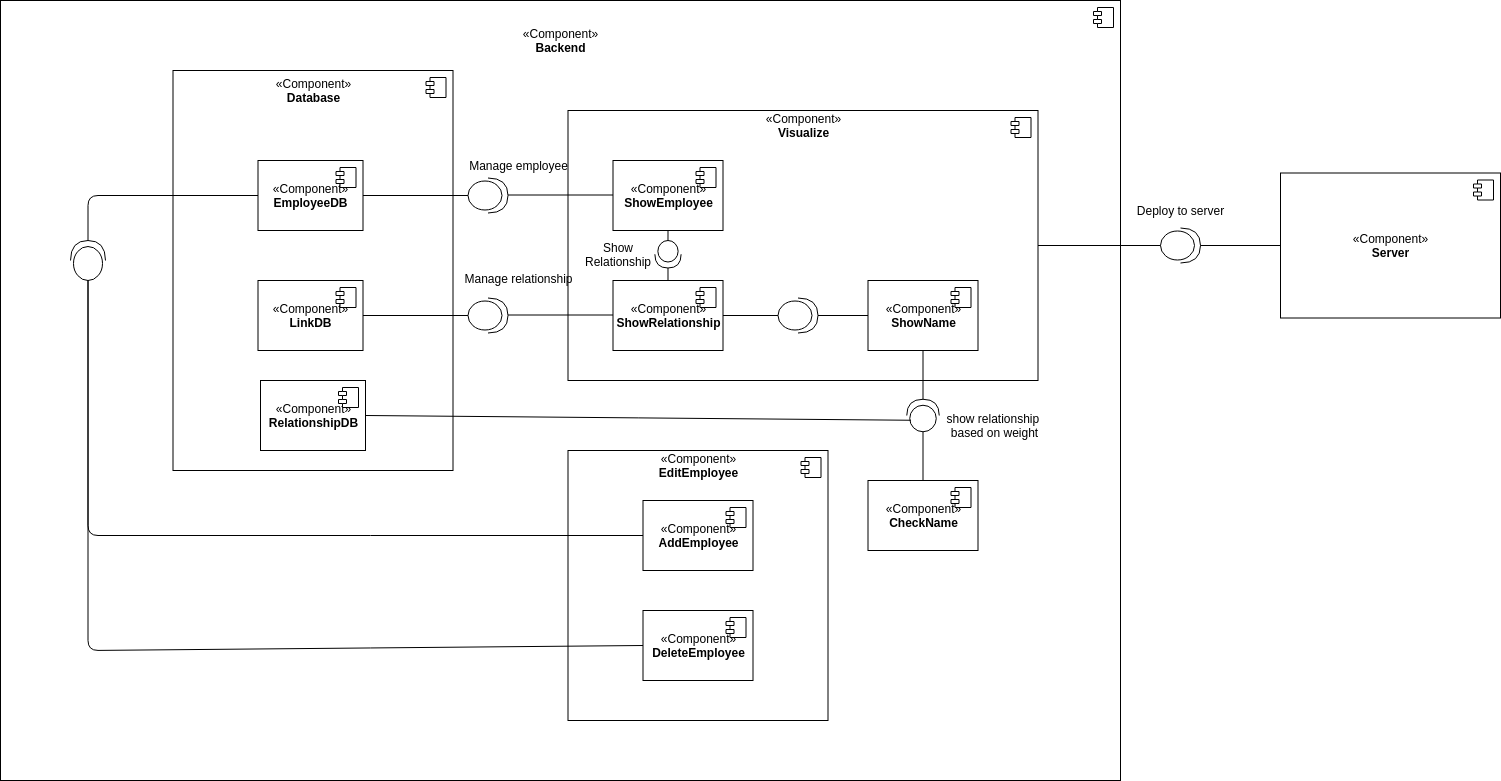

The diagram above was exported from draw.io. Its source (the exported page's mxGraphModel, read from the mxfile embedded in the PNG):
<mxGraphModel dx="787" dy="2052" grid="1" gridSize="10" guides="1" tooltips="1" connect="1" arrows="1" fold="1" page="1" pageScale="1" pageWidth="850" pageHeight="1100" math="0" shadow="0">
  <root>
    <mxCell id="0" />
    <mxCell id="1" parent="0" />
    <mxCell id="qmQP8N3UsBxeDb-HeT2g-7" value="«Component»&lt;br&gt;&lt;b&gt;Backend&lt;/b&gt;" style="html=1;dropTarget=0;horizontal=1;labelPosition=center;verticalLabelPosition=middle;align=center;verticalAlign=middle;spacingTop=0;spacingBottom=700;" parent="1" vertex="1">
      <mxGeometry x="1130" y="-100" width="1120" height="780" as="geometry" />
    </mxCell>
    <mxCell id="qmQP8N3UsBxeDb-HeT2g-8" value="" style="shape=component;jettyWidth=8;jettyHeight=4;" parent="qmQP8N3UsBxeDb-HeT2g-7" vertex="1">
      <mxGeometry x="1" width="20" height="20" relative="1" as="geometry">
        <mxPoint x="-27" y="7" as="offset" />
      </mxGeometry>
    </mxCell>
    <mxCell id="qmQP8N3UsBxeDb-HeT2g-11" value="«Component»&lt;b&gt;&lt;br&gt;Database&lt;br&gt;&lt;/b&gt;" style="html=1;dropTarget=0;spacingBottom=360;" parent="1" vertex="1">
      <mxGeometry x="1302.5" y="-30" width="280" height="400" as="geometry" />
    </mxCell>
    <mxCell id="qmQP8N3UsBxeDb-HeT2g-12" value="" style="shape=component;jettyWidth=8;jettyHeight=4;" parent="qmQP8N3UsBxeDb-HeT2g-11" vertex="1">
      <mxGeometry x="1" width="20" height="20" relative="1" as="geometry">
        <mxPoint x="-27" y="7" as="offset" />
      </mxGeometry>
    </mxCell>
    <mxCell id="qmQP8N3UsBxeDb-HeT2g-13" value="«Component»&lt;br&gt;&lt;b&gt;Visualize&lt;br&gt;&lt;/b&gt;" style="html=1;dropTarget=0;spacingBottom=240;" parent="1" vertex="1">
      <mxGeometry x="1697.5" y="10" width="470" height="270" as="geometry" />
    </mxCell>
    <mxCell id="qmQP8N3UsBxeDb-HeT2g-14" value="" style="shape=component;jettyWidth=8;jettyHeight=4;" parent="qmQP8N3UsBxeDb-HeT2g-13" vertex="1">
      <mxGeometry x="1" width="20" height="20" relative="1" as="geometry">
        <mxPoint x="-27" y="7" as="offset" />
      </mxGeometry>
    </mxCell>
    <mxCell id="qmQP8N3UsBxeDb-HeT2g-19" value="«Component»&lt;br&gt;&lt;b&gt;ShowRelationship&lt;br&gt;&lt;/b&gt;" style="html=1;dropTarget=0;" parent="1" vertex="1">
      <mxGeometry x="1742.5" y="180" width="110" height="70" as="geometry" />
    </mxCell>
    <mxCell id="qmQP8N3UsBxeDb-HeT2g-20" value="" style="shape=component;jettyWidth=8;jettyHeight=4;" parent="qmQP8N3UsBxeDb-HeT2g-19" vertex="1">
      <mxGeometry x="1" width="20" height="20" relative="1" as="geometry">
        <mxPoint x="-27" y="7" as="offset" />
      </mxGeometry>
    </mxCell>
    <mxCell id="qmQP8N3UsBxeDb-HeT2g-21" value="«Component»&lt;br&gt;&lt;b&gt;EmployeeDB&lt;br&gt;&lt;/b&gt;" style="html=1;dropTarget=0;spacingBottom=0;" parent="1" vertex="1">
      <mxGeometry x="1387.5" y="60" width="105" height="70" as="geometry" />
    </mxCell>
    <mxCell id="qmQP8N3UsBxeDb-HeT2g-22" value="" style="shape=component;jettyWidth=8;jettyHeight=4;" parent="qmQP8N3UsBxeDb-HeT2g-21" vertex="1">
      <mxGeometry x="1" width="20" height="20" relative="1" as="geometry">
        <mxPoint x="-27" y="7" as="offset" />
      </mxGeometry>
    </mxCell>
    <mxCell id="qmQP8N3UsBxeDb-HeT2g-24" value="«Component»&lt;br&gt;&lt;b&gt;ShowEmployee&lt;br&gt;&lt;/b&gt;" style="html=1;dropTarget=0;" parent="1" vertex="1">
      <mxGeometry x="1742.5" y="60" width="110" height="70" as="geometry" />
    </mxCell>
    <mxCell id="qmQP8N3UsBxeDb-HeT2g-25" value="" style="shape=component;jettyWidth=8;jettyHeight=4;" parent="qmQP8N3UsBxeDb-HeT2g-24" vertex="1">
      <mxGeometry x="1" width="20" height="20" relative="1" as="geometry">
        <mxPoint x="-27" y="7" as="offset" />
      </mxGeometry>
    </mxCell>
    <mxCell id="qmQP8N3UsBxeDb-HeT2g-26" value="«Component»&lt;br&gt;&lt;b&gt;LinkDB&lt;br&gt;&lt;/b&gt;" style="html=1;dropTarget=0;spacingBottom=0;" parent="1" vertex="1">
      <mxGeometry x="1387.5" y="180" width="105" height="70" as="geometry" />
    </mxCell>
    <mxCell id="qmQP8N3UsBxeDb-HeT2g-27" value="" style="shape=component;jettyWidth=8;jettyHeight=4;" parent="qmQP8N3UsBxeDb-HeT2g-26" vertex="1">
      <mxGeometry x="1" width="20" height="20" relative="1" as="geometry">
        <mxPoint x="-27" y="7" as="offset" />
      </mxGeometry>
    </mxCell>
    <mxCell id="qmQP8N3UsBxeDb-HeT2g-121" value="" style="shape=providedRequiredInterface;html=1;verticalLabelPosition=bottom;fontColor=none;direction=south;" parent="1" vertex="1">
      <mxGeometry x="1784.37" y="140" width="26.25" height="27.5" as="geometry" />
    </mxCell>
    <mxCell id="qmQP8N3UsBxeDb-HeT2g-122" value="" style="endArrow=none;html=1;fontColor=none;exitX=0;exitY=0.5;exitDx=0;exitDy=0;entryX=0.5;entryY=1;entryDx=0;entryDy=0;exitPerimeter=0;" parent="1" source="qmQP8N3UsBxeDb-HeT2g-121" target="qmQP8N3UsBxeDb-HeT2g-24" edge="1">
      <mxGeometry width="50" height="50" relative="1" as="geometry">
        <mxPoint x="1917.5" y="153.46000000000004" as="sourcePoint" />
        <mxPoint x="1947.5" y="154" as="targetPoint" />
      </mxGeometry>
    </mxCell>
    <mxCell id="qmQP8N3UsBxeDb-HeT2g-123" value="" style="endArrow=none;html=1;fontColor=none;exitX=1;exitY=0.5;exitDx=0;exitDy=0;entryX=0.5;entryY=0;entryDx=0;entryDy=0;exitPerimeter=0;" parent="1" source="qmQP8N3UsBxeDb-HeT2g-121" target="qmQP8N3UsBxeDb-HeT2g-19" edge="1">
      <mxGeometry width="50" height="50" relative="1" as="geometry">
        <mxPoint x="2067.5" y="153.46000000000004" as="sourcePoint" />
        <mxPoint x="2101.45" y="153.58999999999992" as="targetPoint" />
      </mxGeometry>
    </mxCell>
    <mxCell id="qmQP8N3UsBxeDb-HeT2g-124" value="Show Relationship" style="text;html=1;strokeColor=none;fillColor=none;align=center;verticalAlign=middle;whiteSpace=wrap;rounded=0;fontColor=none;" parent="1" vertex="1">
      <mxGeometry x="1702.5" y="143.75" width="90" height="20" as="geometry" />
    </mxCell>
    <mxCell id="2" value="Manage employee" style="text;html=1;align=center;verticalAlign=middle;resizable=0;points=[];autosize=1;fontColor=none;" parent="1" vertex="1">
      <mxGeometry x="1592.5" y="55" width="110" height="20" as="geometry" />
    </mxCell>
    <mxCell id="qmQP8N3UsBxeDb-HeT2g-129" value="Manage relationship" style="text;html=1;align=center;verticalAlign=middle;resizable=0;points=[];autosize=1;fontColor=none;" parent="1" vertex="1">
      <mxGeometry x="1587.5" y="167.5" width="120" height="20" as="geometry" />
    </mxCell>
    <mxCell id="onHCYeaX6UJbnLroHy8v-2" value="" style="shape=providedRequiredInterface;html=1;verticalLabelPosition=bottom;fontColor=none;" parent="1" vertex="1">
      <mxGeometry x="1597.5" y="77.5" width="40" height="35" as="geometry" />
    </mxCell>
    <mxCell id="onHCYeaX6UJbnLroHy8v-3" value="" style="endArrow=none;html=1;entryX=0;entryY=0.5;entryDx=0;entryDy=0;entryPerimeter=0;exitX=1;exitY=0.5;exitDx=0;exitDy=0;" parent="1" source="qmQP8N3UsBxeDb-HeT2g-21" target="onHCYeaX6UJbnLroHy8v-2" edge="1">
      <mxGeometry width="50" height="50" relative="1" as="geometry">
        <mxPoint x="1547.5" y="130" as="sourcePoint" />
        <mxPoint x="1597.5" y="80" as="targetPoint" />
      </mxGeometry>
    </mxCell>
    <mxCell id="onHCYeaX6UJbnLroHy8v-5" value="" style="shape=providedRequiredInterface;html=1;verticalLabelPosition=bottom;fontColor=none;" parent="1" vertex="1">
      <mxGeometry x="1597.5" y="197.5" width="40" height="35" as="geometry" />
    </mxCell>
    <mxCell id="onHCYeaX6UJbnLroHy8v-8" value="«Component»&lt;br&gt;&lt;b&gt;EditEmployee&lt;br&gt;&lt;/b&gt;" style="html=1;dropTarget=0;spacingBottom=240;" parent="1" vertex="1">
      <mxGeometry x="1697.5" y="350" width="260" height="270" as="geometry" />
    </mxCell>
    <mxCell id="onHCYeaX6UJbnLroHy8v-9" value="" style="shape=component;jettyWidth=8;jettyHeight=4;" parent="onHCYeaX6UJbnLroHy8v-8" vertex="1">
      <mxGeometry x="1" width="20" height="20" relative="1" as="geometry">
        <mxPoint x="-27" y="7" as="offset" />
      </mxGeometry>
    </mxCell>
    <mxCell id="onHCYeaX6UJbnLroHy8v-10" value="«Component»&lt;br&gt;&lt;b&gt;AddEmployee&lt;br&gt;&lt;/b&gt;" style="html=1;dropTarget=0;" parent="1" vertex="1">
      <mxGeometry x="1772.5" y="400" width="110" height="70" as="geometry" />
    </mxCell>
    <mxCell id="onHCYeaX6UJbnLroHy8v-11" value="" style="shape=component;jettyWidth=8;jettyHeight=4;" parent="onHCYeaX6UJbnLroHy8v-10" vertex="1">
      <mxGeometry x="1" width="20" height="20" relative="1" as="geometry">
        <mxPoint x="-27" y="7" as="offset" />
      </mxGeometry>
    </mxCell>
    <mxCell id="onHCYeaX6UJbnLroHy8v-12" value="«Component»&lt;br&gt;&lt;b&gt;DeleteEmployee&lt;br&gt;&lt;/b&gt;" style="html=1;dropTarget=0;" parent="1" vertex="1">
      <mxGeometry x="1772.5" y="510" width="110" height="70" as="geometry" />
    </mxCell>
    <mxCell id="onHCYeaX6UJbnLroHy8v-13" value="" style="shape=component;jettyWidth=8;jettyHeight=4;" parent="onHCYeaX6UJbnLroHy8v-12" vertex="1">
      <mxGeometry x="1" width="20" height="20" relative="1" as="geometry">
        <mxPoint x="-27" y="7" as="offset" />
      </mxGeometry>
    </mxCell>
    <mxCell id="onHCYeaX6UJbnLroHy8v-15" value="" style="shape=providedRequiredInterface;html=1;verticalLabelPosition=bottom;fontColor=none;direction=north;" parent="1" vertex="1">
      <mxGeometry x="1200" y="140" width="35" height="40" as="geometry" />
    </mxCell>
    <mxCell id="onHCYeaX6UJbnLroHy8v-17" value="" style="endArrow=none;html=1;exitX=1;exitY=0.5;exitDx=0;exitDy=0;exitPerimeter=0;entryX=0;entryY=0.5;entryDx=0;entryDy=0;" parent="1" source="onHCYeaX6UJbnLroHy8v-15" target="qmQP8N3UsBxeDb-HeT2g-21" edge="1">
      <mxGeometry width="50" height="50" relative="1" as="geometry">
        <mxPoint x="1227.5" y="90" as="sourcePoint" />
        <mxPoint x="1277.5" y="40" as="targetPoint" />
        <Array as="points">
          <mxPoint x="1217.5" y="95" />
        </Array>
      </mxGeometry>
    </mxCell>
    <mxCell id="onHCYeaX6UJbnLroHy8v-24" value="«Component»&lt;br&gt;&lt;b&gt;ShowName&lt;br&gt;&lt;/b&gt;" style="html=1;dropTarget=0;" parent="1" vertex="1">
      <mxGeometry x="1997.5" y="180" width="110" height="70" as="geometry" />
    </mxCell>
    <mxCell id="onHCYeaX6UJbnLroHy8v-25" value="" style="shape=component;jettyWidth=8;jettyHeight=4;" parent="onHCYeaX6UJbnLroHy8v-24" vertex="1">
      <mxGeometry x="1" width="20" height="20" relative="1" as="geometry">
        <mxPoint x="-27" y="7" as="offset" />
      </mxGeometry>
    </mxCell>
    <mxCell id="onHCYeaX6UJbnLroHy8v-26" value="«Component»&lt;br&gt;&lt;b&gt;CheckName&lt;br&gt;&lt;/b&gt;" style="html=1;dropTarget=0;" parent="1" vertex="1">
      <mxGeometry x="1997.5" y="380" width="110" height="70" as="geometry" />
    </mxCell>
    <mxCell id="onHCYeaX6UJbnLroHy8v-27" value="" style="shape=component;jettyWidth=8;jettyHeight=4;" parent="onHCYeaX6UJbnLroHy8v-26" vertex="1">
      <mxGeometry x="1" width="20" height="20" relative="1" as="geometry">
        <mxPoint x="-27" y="7" as="offset" />
      </mxGeometry>
    </mxCell>
    <mxCell id="onHCYeaX6UJbnLroHy8v-28" value="" style="shape=providedRequiredInterface;html=1;verticalLabelPosition=bottom;fontColor=none;direction=north;" parent="1" vertex="1">
      <mxGeometry x="2036.25" y="298.75" width="32.5" height="32.5" as="geometry" />
    </mxCell>
    <mxCell id="onHCYeaX6UJbnLroHy8v-29" value="" style="endArrow=none;html=1;exitX=0.5;exitY=0;exitDx=0;exitDy=0;entryX=0;entryY=0.5;entryDx=0;entryDy=0;entryPerimeter=0;" parent="1" source="onHCYeaX6UJbnLroHy8v-26" target="onHCYeaX6UJbnLroHy8v-28" edge="1">
      <mxGeometry width="50" height="50" relative="1" as="geometry">
        <mxPoint x="2277.5" y="371.25" as="sourcePoint" />
        <mxPoint x="2327.5" y="321.25" as="targetPoint" />
      </mxGeometry>
    </mxCell>
    <mxCell id="onHCYeaX6UJbnLroHy8v-32" value="" style="endArrow=none;html=1;entryX=0.5;entryY=1;entryDx=0;entryDy=0;exitX=1;exitY=0.5;exitDx=0;exitDy=0;exitPerimeter=0;" parent="1" source="onHCYeaX6UJbnLroHy8v-28" target="onHCYeaX6UJbnLroHy8v-24" edge="1">
      <mxGeometry width="50" height="50" relative="1" as="geometry">
        <mxPoint x="2237.5" y="330" as="sourcePoint" />
        <mxPoint x="2467.5" y="330.5" as="targetPoint" />
      </mxGeometry>
    </mxCell>
    <mxCell id="onHCYeaX6UJbnLroHy8v-33" value="show relationship &lt;br&gt;based on weight" style="text;html=1;align=center;verticalAlign=middle;resizable=0;points=[];autosize=1;" parent="1" vertex="1">
      <mxGeometry x="2068.75" y="310" width="110" height="30" as="geometry" />
    </mxCell>
    <mxCell id="onHCYeaX6UJbnLroHy8v-35" value="" style="endArrow=none;html=1;exitX=1;exitY=0.5;exitDx=0;exitDy=0;entryX=0;entryY=0.5;entryDx=0;entryDy=0;entryPerimeter=0;" parent="1" source="qmQP8N3UsBxeDb-HeT2g-19" target="onHCYeaX6UJbnLroHy8v-36" edge="1">
      <mxGeometry width="50" height="50" relative="1" as="geometry">
        <mxPoint x="2127.5" y="144.28999999999996" as="sourcePoint" />
        <mxPoint x="2077.5" y="210" as="targetPoint" />
      </mxGeometry>
    </mxCell>
    <mxCell id="onHCYeaX6UJbnLroHy8v-36" value="" style="shape=providedRequiredInterface;html=1;verticalLabelPosition=bottom;fontColor=none;" parent="1" vertex="1">
      <mxGeometry x="1907.5" y="197.5" width="40" height="35" as="geometry" />
    </mxCell>
    <mxCell id="onHCYeaX6UJbnLroHy8v-38" value="«Component»&lt;br&gt;&lt;b&gt;RelationshipDB&lt;br&gt;&lt;/b&gt;" style="html=1;dropTarget=0;spacingBottom=0;" parent="1" vertex="1">
      <mxGeometry x="1390" y="280" width="105" height="70" as="geometry" />
    </mxCell>
    <mxCell id="onHCYeaX6UJbnLroHy8v-39" value="" style="shape=component;jettyWidth=8;jettyHeight=4;" parent="onHCYeaX6UJbnLroHy8v-38" vertex="1">
      <mxGeometry x="1" width="20" height="20" relative="1" as="geometry">
        <mxPoint x="-27" y="7" as="offset" />
      </mxGeometry>
    </mxCell>
    <mxCell id="onHCYeaX6UJbnLroHy8v-40" value="" style="endArrow=none;html=1;exitX=1;exitY=0.5;exitDx=0;exitDy=0;entryX=0.354;entryY=0.127;entryDx=0;entryDy=0;entryPerimeter=0;" parent="1" source="onHCYeaX6UJbnLroHy8v-38" target="onHCYeaX6UJbnLroHy8v-28" edge="1">
      <mxGeometry width="50" height="50" relative="1" as="geometry">
        <mxPoint x="1647.5" y="320" as="sourcePoint" />
        <mxPoint x="1697.5" y="270" as="targetPoint" />
      </mxGeometry>
    </mxCell>
    <mxCell id="jm8OlXXv0HwOoysRD3af-2" value="" style="endArrow=none;html=1;exitX=1;exitY=0.5;exitDx=0;exitDy=0;entryX=0;entryY=0.5;entryDx=0;entryDy=0;entryPerimeter=0;" edge="1" parent="1" source="qmQP8N3UsBxeDb-HeT2g-26" target="onHCYeaX6UJbnLroHy8v-5">
      <mxGeometry width="50" height="50" relative="1" as="geometry">
        <mxPoint x="1592.5" y="190" as="sourcePoint" />
        <mxPoint x="1642.5" y="140" as="targetPoint" />
      </mxGeometry>
    </mxCell>
    <mxCell id="jm8OlXXv0HwOoysRD3af-4" value="" style="endArrow=none;html=1;entryX=0;entryY=0.5;entryDx=0;entryDy=0;entryPerimeter=0;exitX=1;exitY=0.5;exitDx=0;exitDy=0;" edge="1" parent="1">
      <mxGeometry width="50" height="50" relative="1" as="geometry">
        <mxPoint x="1637.5" y="94.5" as="sourcePoint" />
        <mxPoint x="1742.5" y="94.5" as="targetPoint" />
      </mxGeometry>
    </mxCell>
    <mxCell id="jm8OlXXv0HwOoysRD3af-5" value="" style="endArrow=none;html=1;entryX=0;entryY=0.5;entryDx=0;entryDy=0;entryPerimeter=0;exitX=1;exitY=0.5;exitDx=0;exitDy=0;" edge="1" parent="1">
      <mxGeometry width="50" height="50" relative="1" as="geometry">
        <mxPoint x="1637.5" y="214.5" as="sourcePoint" />
        <mxPoint x="1742.5" y="214.5" as="targetPoint" />
      </mxGeometry>
    </mxCell>
    <mxCell id="jm8OlXXv0HwOoysRD3af-8" value="" style="endArrow=none;html=1;exitX=0;exitY=0.5;exitDx=0;exitDy=0;entryX=1;entryY=0.5;entryDx=0;entryDy=0;entryPerimeter=0;" edge="1" parent="1" source="onHCYeaX6UJbnLroHy8v-24" target="onHCYeaX6UJbnLroHy8v-36">
      <mxGeometry width="50" height="50" relative="1" as="geometry">
        <mxPoint x="1957.5" y="178.75" as="sourcePoint" />
        <mxPoint x="1957.5" y="130" as="targetPoint" />
      </mxGeometry>
    </mxCell>
    <mxCell id="jm8OlXXv0HwOoysRD3af-9" value="" style="endArrow=none;html=1;exitX=0;exitY=0.5;exitDx=0;exitDy=0;entryX=0;entryY=0.5;entryDx=0;entryDy=0;entryPerimeter=0;" edge="1" parent="1" source="onHCYeaX6UJbnLroHy8v-10" target="onHCYeaX6UJbnLroHy8v-15">
      <mxGeometry width="50" height="50" relative="1" as="geometry">
        <mxPoint x="1667.5" y="400" as="sourcePoint" />
        <mxPoint x="1497.5" y="510" as="targetPoint" />
        <Array as="points">
          <mxPoint x="1217.5" y="435" />
        </Array>
      </mxGeometry>
    </mxCell>
    <mxCell id="jm8OlXXv0HwOoysRD3af-10" value="" style="endArrow=none;html=1;exitX=0;exitY=0.5;exitDx=0;exitDy=0;entryX=0;entryY=0.5;entryDx=0;entryDy=0;entryPerimeter=0;" edge="1" parent="1" source="onHCYeaX6UJbnLroHy8v-12" target="onHCYeaX6UJbnLroHy8v-15">
      <mxGeometry width="50" height="50" relative="1" as="geometry">
        <mxPoint x="1782.5" y="445" as="sourcePoint" />
        <mxPoint x="1227.5" y="190" as="targetPoint" />
        <Array as="points">
          <mxPoint x="1217.5" y="550" />
        </Array>
      </mxGeometry>
    </mxCell>
    <mxCell id="jm8OlXXv0HwOoysRD3af-24" value="«Component»&lt;br&gt;&lt;b&gt;Server&lt;/b&gt;" style="html=1;dropTarget=0;" vertex="1" parent="1">
      <mxGeometry x="2410" y="72.5" width="220" height="145" as="geometry" />
    </mxCell>
    <mxCell id="jm8OlXXv0HwOoysRD3af-25" value="" style="shape=component;jettyWidth=8;jettyHeight=4;" vertex="1" parent="jm8OlXXv0HwOoysRD3af-24">
      <mxGeometry x="1" width="20" height="20" relative="1" as="geometry">
        <mxPoint x="-27" y="7" as="offset" />
      </mxGeometry>
    </mxCell>
    <mxCell id="jm8OlXXv0HwOoysRD3af-27" value="" style="shape=providedRequiredInterface;html=1;verticalLabelPosition=bottom;fontColor=none;" vertex="1" parent="1">
      <mxGeometry x="2290" y="127.5" width="40" height="35" as="geometry" />
    </mxCell>
    <mxCell id="jm8OlXXv0HwOoysRD3af-28" value="" style="endArrow=none;html=1;exitX=1;exitY=0.5;exitDx=0;exitDy=0;entryX=0;entryY=0.5;entryDx=0;entryDy=0;entryPerimeter=0;" edge="1" parent="1" source="qmQP8N3UsBxeDb-HeT2g-13" target="jm8OlXXv0HwOoysRD3af-27">
      <mxGeometry width="50" height="50" relative="1" as="geometry">
        <mxPoint x="2210" y="163.75" as="sourcePoint" />
        <mxPoint x="2260" y="113.75" as="targetPoint" />
      </mxGeometry>
    </mxCell>
    <mxCell id="jm8OlXXv0HwOoysRD3af-29" value="" style="endArrow=none;html=1;exitX=1;exitY=0.5;exitDx=0;exitDy=0;entryX=0;entryY=0.5;entryDx=0;entryDy=0;exitPerimeter=0;" edge="1" parent="1" source="jm8OlXXv0HwOoysRD3af-27" target="jm8OlXXv0HwOoysRD3af-24">
      <mxGeometry width="50" height="50" relative="1" as="geometry">
        <mxPoint x="2340" y="240" as="sourcePoint" />
        <mxPoint x="2462.5" y="240" as="targetPoint" />
      </mxGeometry>
    </mxCell>
    <mxCell id="jm8OlXXv0HwOoysRD3af-30" value="Deploy to server" style="text;html=1;align=center;verticalAlign=middle;resizable=0;points=[];autosize=1;" vertex="1" parent="1">
      <mxGeometry x="2260" y="100" width="100" height="20" as="geometry" />
    </mxCell>
  </root>
</mxGraphModel>